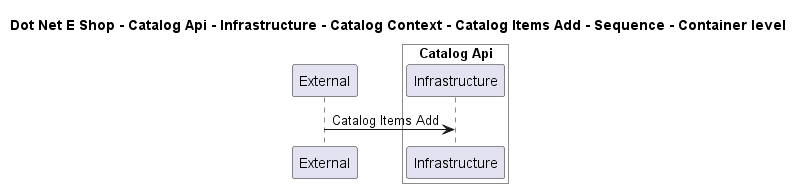

The diagram above was rendered by PlantUML. Its source (embedded in the PNG):
@startuml

title Dot Net E Shop - Catalog Api - Infrastructure - Catalog Context - Catalog Items Add - Sequence - Container level

participant "External" as C4InterFlow.SoftwareSystems.ExternalSystem

box "Catalog Api" #White
    participant "Infrastructure" as DotNetEShop.SoftwareSystems.CatalogApi.Containers.Infrastructure
end box


C4InterFlow.SoftwareSystems.ExternalSystem -> DotNetEShop.SoftwareSystems.CatalogApi.Containers.Infrastructure : Catalog Items Add


@enduml